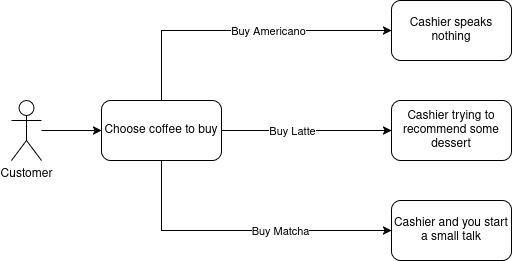

The diagram above was exported from draw.io. Its source (the exported page's mxGraphModel, read from the mxfile embedded in the PNG):
<mxGraphModel dx="1426" dy="795" grid="1" gridSize="10" guides="1" tooltips="1" connect="1" arrows="1" fold="1" page="1" pageScale="1" pageWidth="850" pageHeight="1100" math="0" shadow="0">
  <root>
    <mxCell id="0" />
    <mxCell id="1" parent="0" />
    <mxCell id="ORpfulG3uBh4j3KOAuet-5" edge="1" parent="1" source="ORpfulG3uBh4j3KOAuet-2" style="edgeStyle=orthogonalEdgeStyle;rounded=0;orthogonalLoop=1;jettySize=auto;html=1;entryX=0;entryY=0.5;entryDx=0;entryDy=0;" target="ORpfulG3uBh4j3KOAuet-3">
      <mxGeometry relative="1" as="geometry" />
    </mxCell>
    <mxCell id="ORpfulG3uBh4j3KOAuet-2" parent="1" style="shape=umlActor;verticalLabelPosition=bottom;verticalAlign=top;html=1;outlineConnect=0;" value="&lt;div&gt;Customer&lt;/div&gt;" vertex="1">
      <mxGeometry height="60" width="30" x="130" y="270" as="geometry" />
    </mxCell>
    <mxCell id="ORpfulG3uBh4j3KOAuet-8" edge="1" parent="1" source="ORpfulG3uBh4j3KOAuet-3" style="edgeStyle=orthogonalEdgeStyle;rounded=0;orthogonalLoop=1;jettySize=auto;html=1;entryX=0;entryY=0.5;entryDx=0;entryDy=0;" target="ORpfulG3uBh4j3KOAuet-6">
      <mxGeometry relative="1" as="geometry">
        <Array as="points">
          <mxPoint x="280" y="200" />
        </Array>
      </mxGeometry>
    </mxCell>
    <mxCell id="ORpfulG3uBh4j3KOAuet-9" connectable="0" parent="ORpfulG3uBh4j3KOAuet-8" style="edgeLabel;html=1;align=center;verticalAlign=middle;resizable=0;points=[];" value="Buy Americano" vertex="1">
      <mxGeometry relative="1" x="0.1721" y="-3" as="geometry">
        <mxPoint y="-3" as="offset" />
      </mxGeometry>
    </mxCell>
    <mxCell id="ORpfulG3uBh4j3KOAuet-10" edge="1" parent="1" source="ORpfulG3uBh4j3KOAuet-3" style="edgeStyle=orthogonalEdgeStyle;rounded=0;orthogonalLoop=1;jettySize=auto;html=1;entryX=0;entryY=0.5;entryDx=0;entryDy=0;" target="ORpfulG3uBh4j3KOAuet-4">
      <mxGeometry relative="1" as="geometry" />
    </mxCell>
    <mxCell id="ORpfulG3uBh4j3KOAuet-11" connectable="0" parent="ORpfulG3uBh4j3KOAuet-10" style="edgeLabel;html=1;align=center;verticalAlign=middle;resizable=0;points=[];" value="Buy Latte" vertex="1">
      <mxGeometry relative="1" x="-0.1765" y="-1" as="geometry">
        <mxPoint y="-1" as="offset" />
      </mxGeometry>
    </mxCell>
    <mxCell id="ORpfulG3uBh4j3KOAuet-12" edge="1" parent="1" source="ORpfulG3uBh4j3KOAuet-3" style="edgeStyle=orthogonalEdgeStyle;rounded=0;orthogonalLoop=1;jettySize=auto;html=1;entryX=0;entryY=0.5;entryDx=0;entryDy=0;" target="ORpfulG3uBh4j3KOAuet-7">
      <mxGeometry relative="1" as="geometry">
        <Array as="points">
          <mxPoint x="280" y="400" />
        </Array>
      </mxGeometry>
    </mxCell>
    <mxCell id="ORpfulG3uBh4j3KOAuet-13" connectable="0" parent="ORpfulG3uBh4j3KOAuet-12" style="edgeLabel;html=1;align=center;verticalAlign=middle;resizable=0;points=[];" value="Buy Matcha" vertex="1">
      <mxGeometry relative="1" x="0.2533" y="4" as="geometry">
        <mxPoint y="4" as="offset" />
      </mxGeometry>
    </mxCell>
    <mxCell id="ORpfulG3uBh4j3KOAuet-3" parent="1" style="rounded=1;whiteSpace=wrap;html=1;" value="Choose coffee to buy" vertex="1">
      <mxGeometry height="60" width="120" x="220" y="270" as="geometry" />
    </mxCell>
    <mxCell id="ORpfulG3uBh4j3KOAuet-4" parent="1" style="rounded=1;whiteSpace=wrap;html=1;" value="Cashier trying to recommend some dessert" vertex="1">
      <mxGeometry height="60" width="120" x="510" y="270" as="geometry" />
    </mxCell>
    <mxCell id="ORpfulG3uBh4j3KOAuet-6" parent="1" style="rounded=1;whiteSpace=wrap;html=1;" value="Cashier speaks nothing" vertex="1">
      <mxGeometry height="60" width="120" x="510" y="170" as="geometry" />
    </mxCell>
    <mxCell id="ORpfulG3uBh4j3KOAuet-7" parent="1" style="rounded=1;whiteSpace=wrap;html=1;" value="Cashier and you start a small talk" vertex="1">
      <mxGeometry height="60" width="120" x="510" y="370" as="geometry" />
    </mxCell>
  </root>
</mxGraphModel>